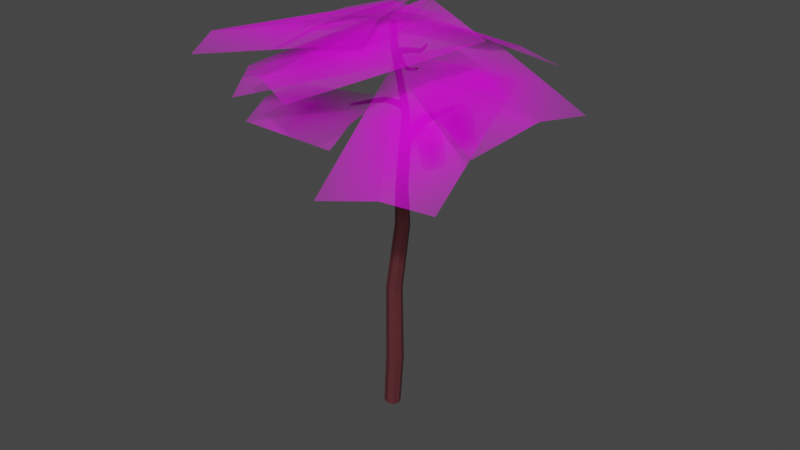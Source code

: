 # Source: tree3.blend  (saved by Blender 4.0.36; exported with 4.5.12 LTS)
import bpy
from mathutils import Matrix  # noqa: F401  (used for matrix-valued properties, if any)

bpy.ops.wm.read_factory_settings(use_empty=True)
scene = bpy.context.scene
scene.name = 'Scene'

# ---- collections
col_collection = bpy.data.collections.new('Collection'); scene.collection.children.link(col_collection)

# ---- images (referenced by path relative to the original .blend; pixels are not part of the script)
import os
ASSET_DIR = os.environ.get("B2B_ASSET_DIR", "")  # directory of the original .blend (textures are referenced by path, not embedded)
HERE = os.path.dirname(os.path.abspath(__file__))  # packed textures are extracted next to this script under _unpacked/

def load_image(name, relpath, width, height, colorspace="sRGB"):
    """Load a texture the original file referenced (path relative to the .blend, or extracted next to this script)."""
    p = next((c for c in (os.path.join(HERE, relpath), os.path.join(ASSET_DIR, relpath)) if relpath and os.path.exists(c)), "")
    if p:
        img = bpy.data.images.load(p, check_existing=True)
        img.name = name
    else:  # same state as the original file: an image datablock whose file is absent (Cycles renders it pink)
        img = bpy.data.images.new(name, width, height)
        img.source = "FILE"
        img.filepath = "//" + (relpath or name)
    img.colorspace_settings.name = colorspace
    return img
img_img_3188_png = load_image('IMG_3188.png', 'IMG_3188.png', 1024, 1024, 'sRGB')

# ---- materials (node trees are filled in below, after node groups)
mat_material_001 = bpy.data.materials.new('Material.001')
mat_material_001.use_transparent_shadow = False
mat_leaf2 = bpy.data.materials.new('leaf2')
mat_leaf2.surface_render_method = 'BLENDED'
mat_leaf2.blend_method = 'BLEND'

# ---- material node trees
mat_material_001.use_nodes = True; mat_material_001.node_tree.nodes.clear()
_N = mat_material_001.node_tree.nodes; _L = mat_material_001.node_tree.links
n0 = _N.new('ShaderNodeBsdfPrincipled'); n0.name = 'Principled BSDF'; n0.location = (10, 300)
n0.distribution = 'GGX'
n0.subsurface_method = 'RANDOM_WALK_SKIN'
n0.inputs[0].default_value = (0.09851, 0.02219, 0.0268, 1.0)
n0.inputs[3].default_value = 1.45
n0.inputs[27].default_value = (0.0, 0.0, 0.0, 1.0)
n0.inputs[28].default_value = 1.0
n1 = _N.new('ShaderNodeOutputMaterial'); n1.name = 'Material Output'; n1.location = (300, 300)
_L.new(n0.outputs[0], n1.inputs[0])
n1.is_active_output = True
mat_leaf2.use_nodes = True; mat_leaf2.node_tree.nodes.clear()
_N = mat_leaf2.node_tree.nodes; _L = mat_leaf2.node_tree.links
n0 = _N.new('ShaderNodeOutputMaterial'); n0.name = 'Material Output'; n0.location = (173, 278)
n1 = _N.new('ShaderNodeTexImage'); n1.name = 'Image Texture'; n1.location = (-634, 168)
n1.image = img_img_3188_png
n1.extension = 'CLIP'
n2 = _N.new('ShaderNodeBsdfPrincipled'); n2.name = 'Principled BSDF'; n2.location = (-207, 189)
n2.distribution = 'GGX'
n2.subsurface_method = 'RANDOM_WALK_SKIN'
n2.inputs[3].default_value = 1.45
n2.inputs[27].default_value = (0.0, 0.0, 0.0, 1.0)
n2.inputs[28].default_value = 1.0
_L.new(n1.outputs[0], n2.inputs[0])
_L.new(n1.outputs[1], n2.inputs[4])
_L.new(n2.outputs[0], n0.inputs[0])
n0.is_active_output = True

# ---- world
world_world = bpy.data.worlds.new('World'); scene.world = world_world
world_world.use_nodes = True; world_world.node_tree.nodes.clear()
_N = world_world.node_tree.nodes; _L = world_world.node_tree.links
n0 = _N.new('ShaderNodeOutputWorld'); n0.name = 'World Output'; n0.location = (300, 300)
n1 = _N.new('ShaderNodeBackground'); n1.name = 'Background'; n1.location = (10, 300)
n1.inputs[0].default_value = (0.05088, 0.05088, 0.05088, 1.0)
_L.new(n1.outputs[0], n0.inputs[0])
n0.is_active_output = True
world_world.color = (0.05088, 0.05088, 0.05088)
world_world.use_sun_shadow = False
world_world.sun_shadow_jitter_overblur = 0.0

# ---- meshes
me_cube_001 = bpy.data.meshes.new('Cube.001')
me_cube_001.from_pydata([(0.2857, -0.7155, 8.154), (0.2857, -0.3034, 8.154), (0.7018, -0.7155, 8.118), (0.7018, -0.3034, 8.118), (0.4123, -0.6551, 11.2), (0.4063, -0.3414, 11.27), (0.7062, -0.6551, 11.19), (0.7335, -0.3414, 11.26), (0.5217, -0.6198, 12.63), (0.5217, -0.3991, 12.63), (0.7344, -0.6082, 12.66), (0.7344, -0.4107, 12.66), (0.0009622, -0.5933, 15.04), (-0.008506, -0.4097, 15.0), (0.1824, -0.6042, 14.98), (0.2116, -0.4007, 14.95), (0.005586, -0.5722, 15.78), (0.007203, -0.4462, 15.78), (0.1302, -0.5715, 15.72), (0.1347, -0.4453, 15.72), (0.6109, -0.4182, 13.26), (0.6081, -0.6015, 13.26), (0.4358, -0.6146, 13.16), (0.4364, -0.405, 13.16), (-0.227, -0.6852, 12.85), (-0.2429, -0.5497, 12.84), (-0.2346, -0.6777, 13.01), (-0.2504, -0.5433, 12.99), (0.3384, -0.5984, 12.77), (0.3348, -0.422, 12.77), (0.3073, -0.4212, 12.97), (0.3108, -0.5962, 12.97), (-0.9261, -1.076, 12.72), (-0.9359, -0.9851, 12.71), (-0.9217, -1.069, 12.82), (-0.9314, -0.9795, 12.81), (-1.413, -1.144, 12.59), (-1.413, -1.089, 12.58), (-1.407, -1.142, 12.65), (-1.408, -1.088, 12.64), (0.7602, -0.3668, 11.97), (0.742, -0.6296, 11.98), (0.4993, -0.6296, 11.96), (0.48, -0.3668, 11.95), (0.4721, 0.1624, 11.64), (0.7369, 0.1402, 11.62), (0.7381, 0.04016, 11.91), (0.4899, 0.06434, 11.91), (0.4654, -0.1946, 11.52), (0.7369, -0.1971, 11.52), (0.7419, -0.2295, 11.85), (0.4873, -0.2266, 11.84), (0.5786, 0.4751, 12.0), (0.8043, 0.4105, 11.94), (0.8007, 0.2829, 12.16), (0.5893, 0.3481, 12.21), (1.0, 0.9039, 12.22), (1.153, 0.8369, 12.15), (1.155, 0.7517, 12.31), (1.012, 0.8176, 12.37), (1.377, 1.385, 12.45), (1.453, 1.352, 12.42), (1.457, 1.311, 12.5), (1.384, 1.344, 12.53), (0.294, -0.4053, 14.47), (0.1245, -0.5964, 14.38), (0.2764, -0.609, 14.44), (0.1006, -0.4116, 14.44), (0.6751, -0.68, 14.65), (0.6449, -0.7924, 14.65), (0.6806, -0.678, 14.51), (0.6502, -0.7914, 14.51), (0.3572, -0.4755, 14.6), (0.331, -0.632, 14.61), (0.3327, -0.4741, 14.79), (0.3066, -0.6297, 14.79), (1.098, -0.9155, 14.5), (1.092, -0.9936, 14.51), (1.1, -0.9178, 14.41), (1.093, -0.9966, 14.41), (1.542, -1.017, 14.62), (1.548, -1.062, 14.63), (1.544, -1.022, 14.56), (1.551, -1.067, 14.57), (0.2213, 0.1843, 14.76), (0.3579, 0.1659, 14.74), (0.3773, 0.1495, 14.59), (0.2494, 0.1677, 14.61), (0.09096, -0.2679, 14.64), (0.258, -0.2705, 14.63), (0.2259, -0.2627, 14.82), (0.04776, -0.2612, 14.83), (0.4145, 0.5683, 14.68), (0.5099, 0.5604, 14.67), (0.5222, 0.5515, 14.56), (0.4329, 0.5596, 14.58), (0.3977, 0.8769, 14.74), (0.4455, 0.8809, 14.74), (0.4526, 0.8806, 14.69), (0.407, 0.8769, 14.69), (0.2076, -0.5095, 8.161), (0.4937, -0.2261, 8.136), (0.7798, -0.5095, 8.111), (0.4937, -0.7928, 8.136), (0.3552, -0.5071, 11.21), (0.5588, -0.293, 11.14), (0.7657, -0.5071, 11.19), (0.5593, -0.7097, 11.2), (0.2804, -0.3373, 9.696), (0.6267, -0.3373, 9.666), (0.6238, -0.6791, 9.66), (0.2811, -0.6791, 9.69), (0.4934, -0.5095, 12.57), (0.6343, -0.3715, 12.64), (0.7713, -0.5095, 12.67), (0.6343, -0.6474, 12.64), (0.7453, -0.3987, 12.34), (0.7357, -0.6405, 11.66), (0.5228, -0.6192, 12.3), (0.4172, -0.3685, 11.66), (-0.03164, -0.508, 15.04), (0.09161, -0.3817, 15.06), (0.2141, -0.5068, 15.04), (0.0848, -0.6263, 15.03), (0.2614, -0.384, 14.73), (0.7001, -0.6036, 12.92), (0.03574, -0.5944, 14.73), (0.5102, -0.3761, 12.86), (-0.007918, -0.5093, 15.85), (0.06996, -0.4321, 15.81), (0.1447, -0.5085, 15.77), (0.06684, -0.5858, 15.81), (0.1541, -0.5895, 15.41), (-0.0082, -0.5895, 15.47), (-0.006777, -0.4269, 15.47), (0.1646, -0.4244, 15.41), (0.7005, -0.4154, 12.92), (0.4434, -0.6005, 13.82), (0.5102, -0.6428, 12.86), (0.2816, -0.4195, 13.8), (0.5248, -0.3815, 13.23), (0.5223, -0.6383, 13.23), (0.3886, -0.5099, 13.24), (0.6417, -0.5099, 13.26), (-0.2336, -0.6188, 12.82), (-0.2496, -0.5212, 12.91), (-0.2278, -0.7067, 12.93), (-0.2439, -0.6092, 13.03), (0.09716, -0.6041, 12.82), (0.4575, -0.4154, 12.73), (0.06877, -0.4415, 13.0), (0.4205, -0.6024, 12.97), (0.4579, -0.6037, 12.73), (0.08679, -0.4453, 12.82), (0.42, -0.4164, 12.97), (0.07907, -0.5991, 13.0), (0.3252, -0.6303, 12.87), (0.3204, -0.3886, 12.87), (0.3038, -0.5084, 13.0), (0.3418, -0.5105, 12.73), (-0.9318, -1.032, 12.7), (-0.9355, -0.9654, 12.76), (-0.922, -1.089, 12.77), (-0.9257, -1.023, 12.84), (-0.5779, -0.8739, 12.93), (-0.5778, -0.8818, 12.81), (-0.593, -0.7705, 12.8), (-0.5929, -0.7635, 12.92), (-1.448, -1.115, 12.57), (-1.444, -1.081, 12.6), (-1.444, -1.147, 12.61), (-1.441, -1.113, 12.64), (-1.229, -1.145, 12.72), (-1.235, -1.149, 12.63), (-1.239, -1.075, 12.63), (-1.232, -1.071, 12.71), (0.7933, -0.3685, 11.67), (0.7433, -0.6179, 12.34), (0.4712, -0.6405, 11.65), (0.5208, -0.3974, 12.3), (0.6233, -0.3347, 12.04), (0.6207, -0.6747, 11.97), (0.4504, -0.5071, 11.96), (0.7908, -0.5071, 11.99), (0.6028, 0.1698, 11.58), (0.4329, 0.1177, 11.77), (0.7856, 0.08582, 11.76), (0.6158, 0.03368, 11.96), (0.4667, -0.02948, 11.55), (0.7363, -0.28, 11.49), (0.7408, -0.1022, 11.86), (0.4867, -0.2997, 11.85), (0.4591, -0.2797, 11.49), (0.7372, -0.03804, 11.54), (0.7442, -0.3001, 11.86), (0.4872, -0.09227, 11.85), (0.427, -0.2101, 11.68), (0.7887, -0.2138, 11.68), (0.6171, -0.2341, 11.9), (0.5986, -0.1898, 11.46), (0.6908, 0.4666, 11.93), (0.5429, 0.4237, 12.12), (0.8435, 0.3345, 12.04), (0.6956, 0.2916, 12.22), (0.7422, 0.1549, 12.03), (0.5077, 0.2009, 12.05), (0.494, 0.3227, 11.82), (0.7443, 0.2784, 11.78), (1.075, 0.8865, 12.16), (0.9781, 0.8732, 12.31), (1.182, 0.7818, 12.22), (1.085, 0.7685, 12.37), (0.7613, 0.66, 12.12), (0.9528, 0.5877, 12.05), (0.9514, 0.4765, 12.24), (0.7719, 0.5483, 12.3), (1.439, 1.414, 12.45), (1.398, 1.409, 12.51), (1.486, 1.371, 12.47), (1.445, 1.366, 12.54), (1.349, 1.082, 12.42), (1.241, 1.133, 12.47), (1.231, 1.195, 12.35), (1.345, 1.143, 12.3), (0.4525, -0.4201, 13.82), (0.2818, -0.6005, 13.79), (0.1977, -0.6306, 14.73), (0.0004987, -0.4197, 14.74), (0.2208, -0.3849, 14.35), (0.2012, -0.6305, 14.39), (0.09208, -0.5098, 14.38), (0.3315, -0.5121, 14.35), (0.659, -0.7365, 14.68), (0.6835, -0.6578, 14.58), (0.6419, -0.8131, 14.58), (0.6665, -0.7344, 14.49), (0.4978, -0.5601, 14.57), (0.2699, -0.6047, 14.6), (0.4827, -0.561, 14.74), (0.4525, -0.6966, 14.74), (0.2941, -0.4352, 14.6), (0.4673, -0.6968, 14.57), (0.2599, -0.4317, 14.83), (0.2343, -0.601, 14.84), (0.3139, -0.6601, 14.7), (0.3151, -0.5515, 14.83), (0.3499, -0.4455, 14.7), (0.3487, -0.5541, 14.57), (1.095, -0.9541, 14.52), (1.1, -0.902, 14.45), (1.091, -1.01, 14.46), (1.097, -0.9577, 14.39), (0.8735, -0.8068, 14.44), (0.8527, -0.901, 14.44), (0.8719, -0.8073, 14.55), (0.8514, -0.9007, 14.55), (1.581, -1.043, 14.64), (1.578, -1.019, 14.6), (1.587, -1.073, 14.62), (1.584, -1.049, 14.58), (1.365, -0.9881, 14.48), (1.369, -1.052, 14.49), (1.363, -0.9836, 14.55), (1.366, -1.047, 14.56), (0.2852, 0.1782, 14.78), (0.3924, 0.1543, 14.67), (0.2105, 0.1794, 14.69), (0.3178, 0.1555, 14.57), (0.1541, -0.06925, 14.63), (0.2444, -0.3602, 14.61), (0.2777, -0.06784, 14.79), (0.01519, -0.3591, 14.86), (0.06795, -0.3629, 14.62), (0.3037, -0.08071, 14.62), (0.2047, -0.3548, 14.84), (0.118, -0.0568, 14.8), (0.2743, -0.267, 14.72), (0.037, -0.2642, 14.74), (0.1298, -0.2606, 14.86), (0.1815, -0.2706, 14.6), (0.4593, 0.566, 14.69), (0.5334, 0.5545, 14.61), (0.4064, 0.5655, 14.63), (0.4804, 0.5539, 14.55), (0.453, 0.3692, 14.69), (0.3372, 0.3855, 14.71), (0.3597, 0.3708, 14.58), (0.4681, 0.3548, 14.56), (0.4128, 0.9032, 14.76), (0.4448, 0.9064, 14.72), (0.3904, 0.9006, 14.73), (0.4224, 0.9038, 14.69), (0.417, 0.7555, 14.71), (0.4311, 0.7528, 14.63), (0.4889, 0.7563, 14.7), (0.4986, 0.7531, 14.62), (0.4528, -0.2741, 9.672), (0.7849, -0.5089, 12.34), (0.6888, -0.5089, 9.657), (0.2167, -0.5089, 9.698), (0.4525, -0.7427, 9.675), (0.4853, -0.6283, 14.54), (0.4818, -0.5089, 12.29), (0.6334, -0.6589, 12.32), (0.6337, -0.3586, 12.32), (0.07146, -0.6195, 15.45), (0.001954, -0.5095, 14.74), (0.1154, -0.6297, 14.73), (0.2347, -0.07735, 14.59), (0.06629, -0.5092, 15.94), (0.07917, -0.3959, 15.45), (0.189, -0.5071, 15.41), (-0.03784, -0.5089, 15.49), (0.6084, -0.3757, 12.89), (0.6081, -0.6433, 12.89), (0.09536, -0.5255, 12.79), (0.7344, -0.5095, 12.92), (-0.575, -0.8986, 12.87), (0.07053, -0.5195, 13.03), (0.07584, -0.4137, 12.9), (0.09005, -0.6313, 12.92), (0.4427, -0.6368, 12.85), (0.4421, -0.3821, 12.85), (0.4095, -0.5094, 13.02), (0.4608, -0.5096, 12.69), (-1.235, -1.16, 12.67), (-0.5854, -0.8275, 12.78), (-0.5854, -0.8173, 12.95), (-0.5958, -0.7463, 12.86), (-1.516, -1.111, 12.58), (-1.241, -1.112, 12.61), (-1.232, -1.107, 12.73), (-1.239, -1.059, 12.67), (0.5997, -0.02186, 11.49), (0.6034, -0.6897, 11.65), (0.4155, -0.5078, 11.65), (0.7919, -0.5078, 11.66), (0.6261, 0.1549, 12.09), (0.6163, -0.1091, 11.91), (0.7881, -0.07186, 11.7), (0.4278, -0.05914, 11.7), (0.4255, -0.292, 11.67), (0.7894, -0.2925, 11.68), (0.6182, -0.3006, 11.92), (0.5936, -0.2724, 11.42), (0.8562, 0.6447, 12.05), (0.4554, 0.2702, 11.94), (0.7887, 0.2082, 11.9), (0.6181, 0.3235, 11.75), (1.299, 1.1, 12.47), (0.8625, 0.4915, 12.3), (0.7319, 0.6177, 12.22), (0.9868, 0.5186, 12.13), (1.493, 1.479, 12.53), (1.218, 1.177, 12.42), (1.37, 1.108, 12.35), (1.289, 1.185, 12.3), (0.3698, -0.3876, 13.81), (0.3618, -0.6329, 13.81), (0.2502, -0.5104, 13.8), (0.4798, -0.5106, 13.82), (0.8634, -0.8539, 14.42), (0.4959, -0.535, 14.65), (0.4648, -0.6289, 14.77), (0.4542, -0.7222, 14.65), (0.2447, -0.6333, 14.72), (0.243, -0.5161, 14.88), (0.281, -0.4032, 14.72), (0.2916, -0.5209, 14.56), (1.371, -1.021, 14.47), (0.8766, -0.7895, 14.49), (0.8482, -0.9184, 14.5), (0.8614, -0.854, 14.57), (1.659, -1.054, 14.64), (1.367, -0.9745, 14.52), (1.372, -1.061, 14.53), (1.368, -1.015, 14.57), (0.3916, 0.3801, 14.72), (0.192, -0.05994, 14.83), (0.1071, -0.06092, 14.72), (0.3197, -0.07638, 14.7), (0.2563, -0.3564, 14.73), (0.006864, -0.3628, 14.74), (0.1021, -0.3546, 14.89), (0.1662, -0.3608, 14.57), (0.4104, 0.7563, 14.68), (0.4174, 0.3601, 14.55), (0.4816, 0.3589, 14.62), (0.3274, 0.3812, 14.65), (0.4006, 0.9552, 14.75), (0.45, 0.7588, 14.72), (0.4663, 0.7549, 14.62), (0.5058, 0.7574, 14.66), (7.907, -0.5473, 14.35), (2.062, 2.791, 14.72), (6.228, -4.187, 13.61), (0.1371, -1.054, 14.59), (7.259, -2.209, 14.48), (1.414, 1.129, 14.85), (0.3591, -0.2589, 2.068), (0.3591, -0.76, 2.068), (-0.1421, -0.76, 2.137), (-0.1421, -0.2589, 2.137), (0.4531, -0.5095, 2.055), (-0.2361, -0.5095, 2.149), (0.1085, -0.854, 2.102), (0.1085, -0.1649, 2.102), (0.2038, -0.2736, -0.1256), (-0.2668, -0.7453, -0.05492), (0.2038, -0.7453, -0.1256), (-0.2668, -0.2736, -0.05492), (0.2921, -0.5095, -0.1389), (-0.355, -0.5095, -0.04166), (-0.03146, -0.8337, -0.09027), (-0.03146, -0.1852, -0.09027), (0.3151, -0.2811, 5.237), (-0.1435, -0.7378, 5.289), (0.3151, -0.7378, 5.237), (-0.1435, -0.2811, 5.289), (0.4011, -0.5095, 5.227), (-0.2295, -0.5095, 5.299), (0.0858, -0.8234, 5.263), (0.0858, -0.1955, 5.263), (0.5085, -0.2922, 6.677), (0.07106, -0.7267, 6.722), (0.5085, -0.7267, 6.677), (0.07106, -0.2922, 6.722), (0.5905, -0.5095, 6.669), (-0.01095, -0.5095, 6.73), (0.2898, -0.8081, 6.7), (0.2898, -0.2108, 6.7), (0.6051, -0.2978, 7.398), (0.1784, -0.7211, 7.438), (0.6051, -0.7211, 7.398), (0.1784, -0.2978, 7.438), (0.6851, -0.5095, 7.39), (0.09835, -0.5095, 7.446), (0.3917, -0.8005, 7.418), (0.3917, -0.2184, 7.418), (5.907, -5.508, 12.1), (4.545, 0.6771, 14.41), (2.016, -6.698, 11.87), (0.4703, -0.6385, 14.83), (4.307, -6.248, 12.4), (2.944, -0.06304, 14.71), (-4.688, -5.591, 14.94), (1.738, -4.002, 16.22), (-5.991, -1.739, 14.66), (0.4044, 0.07113, 16.58), (-5.413, -3.986, 15.25), (1.013, -2.397, 16.52), (-6.544, -0.3511, 13.29), (-1.466, -4.16, 15.56), (-4.617, 3.205, 13.8), (0.4379, -0.4895, 16.74), (-5.966, 1.229, 13.9), (-0.8883, -2.58, 16.16), (1.191, -6.951, 14.94), (4.543, -1.243, 16.22), (-2.475, -5.192, 14.66), (0.6974, 0.6485, 16.58), (-0.4637, -6.348, 15.25), (2.888, -0.6399, 16.52), (-3.855, -4.618, 13.29), (2.418, -3.646, 15.56), (-5.052, -0.7552, 13.8), (1.122, 0.2808, 16.74), (-4.582, -3.101, 13.9), (1.691, -2.129, 16.16), (-4.527, 2.027, 14.94), (-1.325, -3.766, 16.22), (-1.145, 4.285, 14.66), (2.263, -1.422, 16.58), (-3.165, 3.144, 15.25), (0.03715, -2.65, 16.52), (0.05201, 5.179, 13.29), (-2.309, -0.7132, 15.56), (3.986, 4.241, 13.8), (1.73, -1.599, 16.74), (1.728, 5.031, 13.9), (-0.6333, -0.8611, 16.16), (1.216, 1.831, 10.94), (0.644, 0.9211, 12.11), (2.129, 1.801, 11.24), (1.561, 0.9913, 12.54), (1.592, 1.918, 11.11), (1.02, 1.008, 12.28), (1.276, 2.193, 11.15), (0.7761, 1.865, 12.62), (1.769, 1.376, 11.03), (1.405, 1.07, 12.59), (1.578, 1.9, 11.12), (1.078, 1.572, 12.59), (2.262, 1.631, 11.16), (1.815, 1.694, 12.69), (1.44, 1.252, 10.84), (1.0, 1.159, 12.41), (1.961, 1.372, 11.02), (1.514, 1.435, 12.55), (1.848, 0.3814, 10.62), (1.402, 0.4443, 12.14), (1.026, 0.001627, 10.3), (0.5865, -0.09137, 11.86), (1.547, 0.1218, 10.48), (1.101, 0.1848, 12.0), (-5.147, -2.91, 11.55), (-0.2921, -3.503, 11.88), (-5.125, -0.02657, 12.24), (-0.1947, -0.6081, 13.06), (-5.234, -1.762, 12.16), (-0.3789, -2.356, 12.48)], [], [(435, 431, 3, 102), (433, 435, 102, 2), (3, 101, 296, 109), (101, 1, 108, 296), (296, 108, 5, 105), (109, 296, 105, 7), (436, 432, 0, 100), (434, 436, 100, 1), (437, 433, 2, 103), (432, 437, 103, 0), (438, 434, 1, 101), (431, 438, 101, 3), (41, 183, 297, 177), (183, 40, 116, 297), (297, 116, 11, 114), (177, 297, 114, 10), (2, 102, 298, 110), (102, 3, 109, 298), (298, 109, 7, 106), (110, 298, 106, 6), (1, 100, 299, 108), (100, 0, 111, 299), (299, 111, 4, 104), (108, 299, 104, 5), (0, 103, 300, 111), (103, 2, 110, 300), (300, 110, 6, 107), (111, 300, 107, 4), (73, 247, 301, 241), (247, 72, 236, 301), (301, 236, 70, 235), (241, 301, 235, 71), (43, 182, 302, 179), (182, 42, 118, 302), (302, 118, 8, 112), (179, 302, 112, 9), (42, 181, 303, 118), (181, 41, 177, 303), (303, 177, 10, 115), (118, 303, 115, 8), (40, 180, 304, 116), (180, 43, 179, 304), (304, 179, 9, 113), (116, 304, 113, 11), (12, 123, 305, 133), (123, 14, 132, 305), (305, 132, 18, 131), (133, 305, 131, 16), (67, 230, 306, 227), (230, 65, 126, 306), (306, 126, 12, 120), (227, 306, 120, 13), (65, 229, 307, 126), (229, 66, 226, 307), (307, 226, 14, 123), (126, 307, 123, 12), (89, 279, 308, 273), (279, 88, 268, 308), (308, 268, 87, 267), (273, 308, 267, 86), (19, 129, 309, 130), (129, 17, 128, 309), (309, 128, 16, 131), (130, 309, 131, 18), (15, 121, 310, 135), (121, 13, 134, 310), (310, 134, 17, 129), (135, 310, 129, 19), (14, 122, 311, 132), (122, 15, 135, 311), (311, 135, 19, 130), (132, 311, 130, 18), (13, 120, 312, 134), (120, 12, 133, 312), (312, 133, 16, 128), (134, 312, 128, 17), (11, 113, 313, 136), (113, 9, 127, 313), (313, 127, 23, 140), (136, 313, 140, 20), (8, 115, 314, 138), (115, 10, 125, 314), (314, 125, 21, 141), (138, 314, 141, 22), (29, 159, 315, 153), (159, 28, 148, 315), (315, 148, 24, 144), (153, 315, 144, 25), (10, 114, 316, 125), (114, 11, 136, 316), (316, 136, 20, 143), (125, 316, 143, 21), (24, 146, 317, 165), (146, 26, 164, 317), (317, 164, 34, 162), (165, 317, 162, 32), (31, 158, 318, 155), (158, 30, 150, 318), (318, 150, 27, 147), (155, 318, 147, 26), (30, 157, 319, 150), (157, 29, 153, 319), (319, 153, 25, 145), (150, 319, 145, 27), (28, 156, 320, 148), (156, 31, 155, 320), (320, 155, 26, 146), (148, 320, 146, 24), (8, 138, 321, 152), (138, 22, 151, 321), (321, 151, 31, 156), (152, 321, 156, 28), (23, 127, 322, 154), (127, 9, 149, 322), (322, 149, 29, 157), (154, 322, 157, 30), (22, 142, 323, 151), (142, 23, 154, 323), (323, 154, 30, 158), (151, 323, 158, 31), (9, 112, 324, 149), (112, 8, 152, 324), (324, 152, 28, 159), (149, 324, 159, 29), (32, 162, 325, 173), (162, 34, 172, 325), (325, 172, 38, 170), (173, 325, 170, 36), (25, 144, 326, 166), (144, 24, 165, 326), (326, 165, 32, 160), (166, 326, 160, 33), (26, 147, 327, 164), (147, 27, 167, 327), (327, 167, 35, 163), (164, 327, 163, 34), (27, 145, 328, 167), (145, 25, 166, 328), (328, 166, 33, 161), (167, 328, 161, 35), (37, 168, 329, 169), (168, 36, 170, 329), (329, 170, 38, 171), (169, 329, 171, 39), (33, 160, 330, 174), (160, 32, 173, 330), (330, 173, 36, 168), (174, 330, 168, 37), (34, 163, 331, 172), (163, 35, 175, 331), (331, 175, 39, 171), (172, 331, 171, 38), (35, 161, 332, 175), (161, 33, 174, 332), (332, 174, 37, 169), (175, 332, 169, 39), (49, 199, 333, 193), (199, 48, 188, 333), (333, 188, 44, 184), (193, 333, 184, 45), (4, 107, 334, 178), (107, 6, 117, 334), (334, 117, 41, 181), (178, 334, 181, 42), (5, 104, 335, 119), (104, 4, 178, 335), (335, 178, 42, 182), (119, 335, 182, 43), (6, 106, 336, 117), (106, 7, 176, 336), (336, 176, 40, 183), (117, 336, 183, 41), (47, 187, 337, 205), (187, 46, 204, 337), (337, 204, 54, 203), (205, 337, 203, 55), (51, 198, 338, 195), (198, 50, 190, 338), (338, 190, 46, 187), (195, 338, 187, 47), (50, 197, 339, 190), (197, 49, 193, 339), (339, 193, 45, 186), (190, 339, 186, 46), (48, 196, 340, 188), (196, 51, 195, 340), (340, 195, 47, 185), (188, 340, 185, 44), (5, 119, 341, 192), (119, 43, 191, 341), (341, 191, 51, 196), (192, 341, 196, 48), (40, 176, 342, 194), (176, 7, 189, 342), (342, 189, 49, 197), (194, 342, 197, 50), (43, 180, 343, 191), (180, 40, 194, 343), (343, 194, 50, 198), (191, 343, 198, 51), (7, 105, 344, 189), (105, 5, 192, 344), (344, 192, 48, 199), (189, 344, 199, 49), (53, 200, 345, 213), (200, 52, 212, 345), (345, 212, 56, 208), (213, 345, 208, 57), (44, 185, 346, 206), (185, 47, 205, 346), (346, 205, 55, 201), (206, 346, 201, 52), (46, 186, 347, 204), (186, 45, 207, 347), (347, 207, 53, 202), (204, 347, 202, 54), (45, 184, 348, 207), (184, 44, 206, 348), (348, 206, 52, 200), (207, 348, 200, 53), (59, 211, 349, 221), (211, 58, 220, 349), (349, 220, 62, 219), (221, 349, 219, 63), (55, 203, 350, 215), (203, 54, 214, 350), (350, 214, 58, 211), (215, 350, 211, 59), (52, 201, 351, 212), (201, 55, 215, 351), (351, 215, 59, 209), (212, 351, 209, 56), (54, 202, 352, 214), (202, 53, 213, 352), (352, 213, 57, 210), (214, 352, 210, 58), (61, 216, 353, 218), (216, 60, 217, 353), (353, 217, 63, 219), (218, 353, 219, 62), (56, 209, 354, 222), (209, 59, 221, 354), (354, 221, 63, 217), (222, 354, 217, 60), (58, 210, 355, 220), (210, 57, 223, 355), (355, 223, 61, 218), (220, 355, 218, 62), (57, 208, 356, 223), (208, 56, 222, 356), (356, 222, 60, 216), (223, 356, 216, 61), (20, 140, 357, 224), (140, 23, 139, 357), (357, 139, 67, 228), (224, 357, 228, 64), (22, 141, 358, 225), (141, 21, 137, 358), (358, 137, 66, 229), (225, 358, 229, 65), (23, 142, 359, 139), (142, 22, 225, 359), (359, 225, 65, 230), (139, 359, 230, 67), (21, 143, 360, 137), (143, 20, 224, 360), (360, 224, 64, 231), (137, 360, 231, 66), (71, 235, 361, 253), (235, 70, 252, 361), (361, 252, 78, 251), (253, 361, 251, 79), (72, 246, 362, 236), (246, 74, 238, 362), (362, 238, 68, 233), (236, 362, 233, 70), (74, 245, 363, 238), (245, 75, 239, 363), (363, 239, 69, 232), (238, 363, 232, 68), (75, 244, 364, 239), (244, 73, 241, 364), (364, 241, 71, 234), (239, 364, 234, 69), (14, 226, 365, 243), (226, 66, 237, 365), (365, 237, 73, 244), (243, 365, 244, 75), (15, 122, 366, 242), (122, 14, 243, 366), (366, 243, 75, 245), (242, 366, 245, 74), (64, 124, 367, 240), (124, 15, 242, 367), (367, 242, 74, 246), (240, 367, 246, 72), (66, 231, 368, 237), (231, 64, 240, 368), (368, 240, 72, 247), (237, 368, 247, 73), (79, 251, 369, 261), (251, 78, 260, 369), (369, 260, 82, 259), (261, 369, 259, 83), (70, 233, 370, 252), (233, 68, 254, 370), (370, 254, 76, 249), (252, 370, 249, 78), (69, 234, 371, 255), (234, 71, 253, 371), (371, 253, 79, 250), (255, 371, 250, 77), (68, 232, 372, 254), (232, 69, 255, 372), (372, 255, 77, 248), (254, 372, 248, 76), (83, 259, 373, 258), (259, 82, 257, 373), (373, 257, 80, 256), (258, 373, 256, 81), (78, 249, 374, 260), (249, 76, 262, 374), (374, 262, 80, 257), (260, 374, 257, 82), (77, 250, 375, 263), (250, 79, 261, 375), (375, 261, 83, 258), (263, 375, 258, 81), (76, 248, 376, 262), (248, 77, 263, 376), (376, 263, 81, 256), (262, 376, 256, 80), (84, 264, 377, 285), (264, 85, 284, 377), (377, 284, 93, 280), (285, 377, 280, 92), (91, 278, 378, 275), (278, 90, 270, 378), (378, 270, 85, 264), (275, 378, 264, 84), (88, 277, 379, 268), (277, 91, 275, 379), (379, 275, 84, 266), (268, 379, 266, 87), (90, 276, 380, 270), (276, 89, 273, 380), (380, 273, 86, 265), (270, 380, 265, 85), (15, 124, 381, 274), (124, 64, 269, 381), (381, 269, 89, 276), (274, 381, 276, 90), (67, 227, 382, 272), (227, 13, 271, 382), (382, 271, 91, 277), (272, 382, 277, 88), (13, 121, 383, 271), (121, 15, 274, 383), (383, 274, 90, 278), (271, 383, 278, 91), (64, 228, 384, 269), (228, 67, 272, 384), (384, 272, 88, 279), (269, 384, 279, 89), (95, 282, 385, 293), (282, 92, 292, 385), (385, 292, 96, 290), (293, 385, 290, 99), (86, 267, 386, 287), (267, 87, 286, 386), (386, 286, 95, 283), (287, 386, 283, 94), (85, 265, 387, 284), (265, 86, 287, 387), (387, 287, 94, 281), (284, 387, 281, 93), (87, 266, 388, 286), (266, 84, 285, 388), (388, 285, 92, 282), (286, 388, 282, 95), (98, 291, 389, 289), (291, 99, 290, 389), (389, 290, 96, 288), (289, 389, 288, 97), (92, 280, 390, 292), (280, 93, 294, 390), (390, 294, 97, 288), (292, 390, 288, 96), (94, 283, 391, 295), (283, 95, 293, 391), (391, 293, 99, 291), (295, 391, 291, 98), (93, 281, 392, 294), (281, 94, 295, 392), (392, 295, 98, 289), (294, 392, 289, 97), (397, 398, 396, 395), (393, 394, 398, 397), (407, 414, 406, 399), (414, 410, 402, 406), (408, 413, 405, 401), (413, 409, 400, 405), (410, 412, 404, 402), (412, 408, 401, 404), (409, 411, 403, 400), (411, 407, 399, 403), (399, 406, 422, 415), (406, 402, 418, 422), (401, 405, 421, 416), (405, 400, 417, 421), (402, 404, 420, 418), (404, 401, 416, 420), (400, 403, 419, 417), (403, 399, 415, 419), (415, 422, 430, 423), (422, 418, 426, 430), (416, 421, 429, 424), (421, 417, 425, 429), (418, 420, 428, 426), (420, 416, 424, 428), (417, 419, 427, 425), (419, 415, 423, 427), (423, 430, 438, 431), (430, 426, 434, 438), (424, 429, 437, 432), (429, 425, 433, 437), (426, 428, 436, 434), (428, 424, 432, 436), (425, 427, 435, 433), (427, 423, 431, 435), (443, 444, 442, 441), (439, 440, 444, 443), (449, 450, 448, 447), (445, 446, 450, 449), (455, 456, 454, 453), (451, 452, 456, 455), (461, 462, 460, 459), (457, 458, 462, 461), (467, 468, 466, 465), (463, 464, 468, 467), (473, 474, 472, 471), (469, 470, 474, 473), (479, 480, 478, 477), (475, 476, 480, 479), (485, 486, 484, 483), (481, 482, 486, 485), (491, 492, 490, 489), (487, 488, 492, 491), (497, 498, 496, 495), (493, 494, 498, 497), (503, 504, 502, 501), (499, 500, 504, 503), (407, 411, 409, 413, 408, 412, 410, 414), (509, 510, 508, 507), (505, 506, 510, 509)])
me_cube_001.polygons.foreach_set('material_index', [0, 0, 0, 0, 0, 0, 0, 0, 0, 0, 0, 0, 0, 0, 0, 0, 0, 0, 0, 0, 0, 0, 0, 0, 0, 0, 0, 0, 0, 0, 0, 0, 0, 0, 0, 0, 0, 0, 0, 0, 0, 0, 0, 0, 0, 0, 0, 0, 0, 0, 0, 0, 0, 0, 0, 0, 0, 0, 0, 0, 0, 0, 0, 0, 0, 0, 0, 0, 0, 0, 0, 0, 0, 0, 0, 0, 0, 0, 0, 0, 0, 0, 0, 0, 0, 0, 0, 0, 0, 0, 0, 0, 0, 0, 0, 0, 0, 0, 0, 0, 0, 0, 0, 0, 0, 0, 0, 0, 0, 0, 0, 0, 0, 0, 0, 0, 0, 0, 0, 0, 0, 0, 0, 0, 0, 0, 0, 0, 0, 0, 0, 0, 0, 0, 0, 0, 0, 0, 0, 0, 0, 0, 0, 0, 0, 0, 0, 0, 0, 0, 0, 0, 0, 0, 0, 0, 0, 0, 0, 0, 0, 0, 0, 0, 0, 0, 0, 0, 0, 0, 0, 0, 0, 0, 0, 0, 0, 0, 0, 0, 0, 0, 0, 0, 0, 0, 0, 0, 0, 0, 0, 0, 0, 0, 0, 0, 0, 0, 0, 0, 0, 0, 0, 0, 0, 0, 0, 0, 0, 0, 0, 0, 0, 0, 0, 0, 0, 0, 0, 0, 0, 0, 0, 0, 0, 0, 0, 0, 0, 0, 0, 0, 0, 0, 0, 0, 0, 0, 0, 0, 0, 0, 0, 0, 0, 0, 0, 0, 0, 0, 0, 0, 0, 0, 0, 0, 0, 0, 0, 0, 0, 0, 0, 0, 0, 0, 0, 0, 0, 0, 0, 0, 0, 0, 0, 0, 0, 0, 0, 0, 0, 0, 0, 0, 0, 0, 0, 0, 0, 0, 0, 0, 0, 0, 0, 0, 0, 0, 0, 0, 0, 0, 0, 0, 0, 0, 0, 0, 0, 0, 0, 0, 0, 0, 0, 0, 0, 0, 0, 0, 0, 0, 0, 0, 0, 0, 0, 0, 0, 0, 0, 0, 0, 0, 0, 0, 0, 0, 0, 0, 0, 0, 0, 0, 0, 0, 0, 0, 0, 0, 0, 0, 0, 0, 0, 0, 0, 0, 0, 0, 0, 0, 0, 0, 0, 0, 0, 0, 0, 0, 0, 0, 0, 0, 0, 0, 0, 0, 0, 0, 0, 0, 0, 0, 0, 0, 0, 0, 0, 0, 0, 0, 0, 0, 0, 0, 1, 1, 0, 0, 0, 0, 0, 0, 0, 0, 0, 0, 0, 0, 0, 0, 0, 0, 0, 0, 0, 0, 0, 0, 0, 0, 0, 0, 0, 0, 0, 0, 0, 0, 1, 1, 1, 1, 1, 1, 1, 1, 1, 1, 1, 1, 1, 1, 1, 1, 1, 1, 1, 1, 1, 1, 0, 1, 1])
_uv = me_cube_001.uv_layers.new(name='UVMap')
_uv.uv.foreach_set('vector', [0.6247, 0.625, 0.6247, 0.4733, 0.625, 0.5, 0.625, 0.625, 0.6248, 0.7767, 0.6247, 0.625, 0.625, 0.625, 0.625, 0.75, 0.625, 0.5, 0.625, 0.375, 0.625, 0.375, 0.625, 0.5, 0.625, 0.375, 0.625, 0.25, 0.625, 0.25, 0.625, 0.375, 0.625, 0.375, 0.625, 0.25, 0.625, 0.25, 0.625, 0.375, 0.625, 0.5, 0.625, 0.375, 0.625, 0.375, 0.625, 0.5, 0.6247, 0.125, 0.6249, 0.01015, 0.625, 0.0, 0.625, 0.125, 0.6247, 0.2399, 0.6247, 0.125, 0.625, 0.125, 0.625, 0.25, 0.625, 0.9017, 0.6248, 0.7767, 0.625, 0.75, 0.625, 0.875, 0.6252, 1.027, 0.625, 0.9017, 0.625, 0.875, 0.625, 1.0, 0.6247, 0.3483, 0.6247, 0.2399, 0.625, 0.25, 0.625, 0.375, 0.6247, 0.4733, 0.6247, 0.3483, 0.625, 0.375, 0.625, 0.5, 0.625, 0.75, 0.625, 0.6259, 0.625, 0.625, 0.625, 0.75, 0.625, 0.6259, 0.625, 0.5, 0.625, 0.5, 0.625, 0.625, 0.625, 0.625, 0.625, 0.5, 0.625, 0.5, 0.625, 0.625, 0.625, 0.75, 0.625, 0.625, 0.625, 0.625, 0.625, 0.75, 0.625, 0.75, 0.625, 0.625, 0.625, 0.625, 0.625, 0.75, 0.625, 0.625, 0.625, 0.5, 0.625, 0.5, 0.625, 0.625, 0.625, 0.625, 0.625, 0.5, 0.625, 0.5, 0.625, 0.6259, 0.625, 0.75, 0.625, 0.625, 0.625, 0.6259, 0.625, 0.75, 0.625, 0.25, 0.625, 0.125, 0.625, 0.125, 0.625, 0.25, 0.625, 0.125, 0.625, 0.0, 0.625, 0.0, 0.625, 0.125, 0.625, 0.125, 0.625, 0.0, 0.625, 0.0, 0.625, 0.1241, 0.625, 0.25, 0.625, 0.125, 0.625, 0.1241, 0.625, 0.25, 0.625, 1.0, 0.625, 0.875, 0.625, 0.875, 0.625, 1.0, 0.625, 0.875, 0.625, 0.75, 0.625, 0.75, 0.625, 0.875, 0.625, 0.875, 0.625, 0.75, 0.625, 0.75, 0.625, 0.875, 0.625, 1.0, 0.625, 0.875, 0.625, 0.875, 0.625, 1.0, 0.625, 0.7083, 0.625, 0.625, 0.625, 0.625, 0.625, 0.7083, 0.625, 0.625, 0.625, 0.5417, 0.625, 0.5417, 0.625, 0.625, 0.625, 0.625, 0.625, 0.5417, 0.625, 0.5417, 0.625, 0.625, 0.625, 0.7083, 0.625, 0.625, 0.625, 0.625, 0.625, 0.7083, 0.625, 0.25, 0.625, 0.1241, 0.625, 0.125, 0.625, 0.25, 0.625, 0.1241, 0.625, 0.0, 0.625, 0.0, 0.625, 0.125, 0.625, 0.125, 0.625, 0.0, 0.625, 0.0, 0.625, 0.1241, 0.625, 0.25, 0.625, 0.125, 0.625, 0.1241, 0.625, 0.25, 0.625, 1.0, 0.625, 0.875, 0.625, 0.875, 0.625, 1.0, 0.625, 0.875, 0.625, 0.75, 0.625, 0.75, 0.625, 0.875, 0.625, 0.875, 0.625, 0.75, 0.625, 0.75, 0.625, 0.8741, 0.625, 1.0, 0.625, 0.875, 0.625, 0.8741, 0.625, 1.0, 0.625, 0.5, 0.625, 0.375, 0.625, 0.375, 0.625, 0.5, 0.625, 0.375, 0.625, 0.25, 0.625, 0.25, 0.625, 0.375, 0.625, 0.375, 0.625, 0.25, 0.625, 0.25, 0.625, 0.3759, 0.625, 0.5, 0.625, 0.375, 0.625, 0.3759, 0.625, 0.5, 0.625, 1.0, 0.625, 0.8759, 0.625, 0.875, 0.625, 1.0, 0.625, 0.8759, 0.625, 0.75, 0.6259, 0.75, 0.625, 0.875, 0.625, 0.875, 0.6259, 0.75, 0.625, 0.75, 0.625, 0.875, 0.625, 1.0, 0.625, 0.875, 0.625, 0.875, 0.625, 1.0, 0.625, 0.25, 0.625, 0.1241, 0.625, 0.1215, 0.625, 0.2153, 0.625, 0.1241, 0.625, 0.0, 0.625, 0.0, 0.625, 0.1215, 0.625, 0.1215, 0.625, 0.0, 0.625, 0.0, 0.625, 0.1241, 0.625, 0.2153, 0.625, 0.1215, 0.625, 0.1241, 0.625, 0.25, 0.625, 1.0, 0.625, 0.8759, 0.625, 0.8785, 0.625, 1.0, 0.625, 0.8759, 0.625, 0.75, 0.625, 0.783, 0.625, 0.8785, 0.625, 0.8785, 0.625, 0.783, 0.625, 0.75, 0.625, 0.8759, 0.625, 1.0, 0.625, 0.8785, 0.625, 0.8759, 0.625, 1.0, 0.625, 0.5, 0.625, 0.375, 0.625, 0.3707, 0.625, 0.4618, 0.625, 0.375, 0.625, 0.25, 0.625, 0.25, 0.625, 0.3707, 0.625, 0.3707, 0.625, 0.25, 0.625, 0.25, 0.625, 0.3707, 0.625, 0.4618, 0.625, 0.3707, 0.625, 0.3707, 0.625, 0.4583, 0.625, 0.5, 0.75, 0.5, 0.7535, 0.625, 0.6597, 0.625, 0.75, 0.5, 0.875, 0.5, 0.875, 0.625, 0.7535, 0.625, 0.7535, 0.625, 0.875, 0.625, 0.875, 0.75, 0.75, 0.75, 0.6597, 0.625, 0.7535, 0.625, 0.75, 0.75, 0.625, 0.75, 0.625, 0.5, 0.625, 0.375, 0.625, 0.375, 0.6259, 0.5, 0.625, 0.375, 0.625, 0.25, 0.625, 0.25, 0.625, 0.375, 0.625, 0.375, 0.625, 0.25, 0.625, 0.25, 0.625, 0.375, 0.6259, 0.5, 0.625, 0.375, 0.625, 0.375, 0.625, 0.5, 0.625, 0.75, 0.625, 0.625, 0.6285, 0.625, 0.6259, 0.75, 0.625, 0.625, 0.625, 0.5, 0.6259, 0.5, 0.6285, 0.625, 0.6285, 0.625, 0.6259, 0.5, 0.625, 0.5, 0.6597, 0.625, 0.6259, 0.75, 0.6285, 0.625, 0.6597, 0.625, 0.625, 0.75, 0.625, 0.25, 0.625, 0.1241, 0.625, 0.125, 0.625, 0.25, 0.625, 0.1241, 0.625, 0.0, 0.625, 0.0, 0.625, 0.125, 0.625, 0.125, 0.625, 0.0, 0.625, 0.0, 0.625, 0.125, 0.625, 0.25, 0.625, 0.125, 0.625, 0.125, 0.625, 0.25, 0.625, 0.5, 0.625, 0.3759, 0.625, 0.3785, 0.625, 0.5, 0.625, 0.3759, 0.625, 0.25, 0.625, 0.283, 0.625, 0.3785, 0.625, 0.3785, 0.625, 0.283, 0.625, 0.25, 0.625, 0.3759, 0.625, 0.5, 0.625, 0.3785, 0.625, 0.3759, 0.625, 0.5, 0.625, 1.0, 0.625, 0.8741, 0.625, 0.8715, 0.625, 0.9653, 0.625, 0.8741, 0.625, 0.75, 0.625, 0.75, 0.625, 0.8715, 0.625, 0.8715, 0.625, 0.75, 0.625, 0.75, 0.625, 0.8741, 0.625, 0.9653, 0.625, 0.8715, 0.625, 0.8741, 0.625, 1.0, 0.625, 0.2083, 0.625, 0.1198, 0.625, 0.1198, 0.625, 0.2083, 0.625, 0.1198, 0.625, 0.0, 0.625, 0.0, 0.625, 0.1198, 0.625, 0.1198, 0.625, 0.0, 0.625, 0.0, 0.625, 0.1198, 0.625, 0.2083, 0.625, 0.1198, 0.625, 0.1198, 0.625, 0.2083, 0.625, 0.75, 0.625, 0.625, 0.625, 0.625, 0.625, 0.75, 0.625, 0.625, 0.625, 0.5, 0.625, 0.5, 0.625, 0.625, 0.625, 0.625, 0.625, 0.5, 0.625, 0.5, 0.625, 0.625, 0.625, 0.75, 0.625, 0.625, 0.625, 0.625, 0.625, 0.75, 0.625, 1.0, 0.625, 1.0, 0.625, 1.0, 0.625, 1.0, 0.625, 1.0, 0.625, 1.0, 0.625, 1.0, 0.625, 1.0, 0.625, 1.0, 0.625, 1.0, 0.625, 1.0, 0.625, 1.0, 0.625, 1.0, 0.625, 1.0, 0.625, 1.0, 0.625, 1.0, 0.625, 0.0, 0.625, 0.1198, 0.625, 0.1198, 0.625, 0.0, 0.625, 0.1198, 0.625, 0.2083, 0.625, 0.2083, 0.625, 0.1198, 0.625, 0.1198, 0.625, 0.2083, 0.625, 0.2083, 0.625, 0.1198, 0.625, 0.0, 0.625, 0.1198, 0.625, 0.1198, 0.625, 0.0, 0.625, 0.2083, 0.625, 0.2396, 0.625, 0.2396, 0.625, 0.2083, 0.625, 0.2396, 0.625, 0.2083, 0.625, 0.2083, 0.625, 0.2396, 0.625, 0.2396, 0.625, 0.2083, 0.625, 0.2083, 0.625, 0.2396, 0.625, 0.2083, 0.625, 0.2396, 0.625, 0.2396, 0.625, 0.2083, 0.625, 1.0, 0.625, 1.0, 0.625, 1.0, 0.625, 1.0, 0.625, 1.0, 0.625, 1.0, 0.625, 1.0, 0.625, 1.0, 0.625, 1.0, 0.625, 1.0, 0.625, 1.0, 0.625, 1.0, 0.625, 1.0, 0.625, 1.0, 0.625, 1.0, 0.625, 1.0, 0.625, 1.0, 0.625, 0.9653, 0.625, 0.9965, 0.625, 1.0, 0.625, 0.9653, 0.625, 1.0, 0.625, 1.0, 0.625, 0.9965, 0.625, 0.9965, 0.625, 1.0, 0.625, 1.0, 0.625, 1.0, 0.625, 1.0, 0.625, 0.9965, 0.625, 1.0, 0.625, 1.0, 0.625, 0.25, 0.625, 0.283, 0.625, 0.2448, 0.625, 0.2127, 0.625, 0.283, 0.625, 0.25, 0.625, 0.2127, 0.625, 0.2448, 0.625, 0.2448, 0.625, 0.2127, 0.625, 0.2083, 0.625, 0.2396, 0.625, 0.2127, 0.625, 0.2448, 0.625, 0.2396, 0.625, 0.2083, 0.625, 0.0, 0.625, 0.1241, 0.625, 0.1207, 0.625, 0.0, 0.625, 0.1241, 0.625, 0.25, 0.625, 0.2127, 0.625, 0.1207, 0.625, 0.1207, 0.625, 0.2127, 0.625, 0.2083, 0.625, 0.1198, 0.625, 0.0, 0.625, 0.1207, 0.625, 0.1198, 0.625, 0.0, 0.625, 0.25, 0.625, 0.1241, 0.625, 0.1207, 0.625, 0.2127, 0.625, 0.1241, 0.625, 0.0, 0.625, 0.0, 0.625, 0.1207, 0.625, 0.1207, 0.625, 0.0, 0.625, 0.0, 0.625, 0.1198, 0.625, 0.2127, 0.625, 0.1207, 0.625, 0.1198, 0.625, 0.2083, 0.625, 1.0, 0.625, 1.0, 0.625, 1.0, 0.625, 1.0, 0.625, 1.0, 0.625, 1.0, 0.625, 1.0, 0.625, 1.0, 0.625, 1.0, 0.625, 1.0, 0.625, 1.0, 0.625, 1.0, 0.625, 1.0, 0.625, 1.0, 0.625, 1.0, 0.625, 1.0, 0.625, 0.2083, 0.625, 0.1198, 0.625, 0.1198, 0.625, 0.2083, 0.625, 0.1198, 0.625, 0.0, 0.625, 0.0, 0.625, 0.1198, 0.625, 0.1198, 0.625, 0.0, 0.625, 0.0, 0.625, 0.1198, 0.625, 0.2083, 0.625, 0.1198, 0.625, 0.1198, 0.625, 0.2083, 0.625, 0.0, 0.625, 0.1198, 0.625, 0.1198, 0.625, 0.0, 0.625, 0.1198, 0.625, 0.2083, 0.625, 0.2083, 0.625, 0.1198, 0.625, 0.1198, 0.625, 0.2083, 0.625, 0.2083, 0.625, 0.1198, 0.625, 0.0, 0.625, 0.1198, 0.625, 0.1198, 0.625, 0.0, 0.625, 0.2083, 0.625, 0.2396, 0.625, 0.2396, 0.625, 0.2083, 0.625, 0.2396, 0.625, 0.2083, 0.625, 0.2083, 0.625, 0.2396, 0.625, 0.2396, 0.625, 0.2083, 0.625, 0.2083, 0.625, 0.2396, 0.625, 0.2083, 0.625, 0.2396, 0.625, 0.2396, 0.625, 0.2083, 0.625, 0.1875, 0.625, 0.1171, 0.625, 0.1184, 0.625, 0.2012, 0.625, 0.1171, 0.625, 0.0, 0.625, 0.0, 0.625, 0.1184, 0.625, 0.1184, 0.625, 0.0, 0.625, 0.0, 0.625, 0.1171, 0.625, 0.2012, 0.625, 0.1184, 0.625, 0.1171, 0.625, 0.1875, 0.625, 0.2083, 0.625, 0.1198, 0.625, 0.1191, 0.625, 0.2048, 0.625, 0.1198, 0.625, 0.0, 0.625, 0.0, 0.625, 0.1191, 0.625, 0.1191, 0.625, 0.0, 0.625, 0.0, 0.625, 0.1171, 0.625, 0.2048, 0.625, 0.1191, 0.625, 0.1171, 0.625, 0.1875, 0.625, 0.0, 0.625, 0.1198, 0.625, 0.1191, 0.625, 0.0, 0.625, 0.1198, 0.625, 0.2083, 0.625, 0.2048, 0.625, 0.1191, 0.625, 0.1191, 0.625, 0.2048, 0.625, 0.1875, 0.625, 0.1171, 0.625, 0.0, 0.625, 0.1191, 0.625, 0.1171, 0.625, 0.0, 0.625, 0.2083, 0.625, 0.2396, 0.625, 0.2348, 0.625, 0.2048, 0.625, 0.2396, 0.625, 0.2083, 0.625, 0.2048, 0.625, 0.2348, 0.625, 0.2348, 0.625, 0.2048, 0.625, 0.1875, 0.625, 0.2012, 0.625, 0.2048, 0.625, 0.2348, 0.625, 0.2012, 0.625, 0.1875, 0.625, 0.5, 0.625, 0.375, 0.625, 0.3793, 0.625, 0.5, 0.625, 0.375, 0.625, 0.25, 0.625, 0.2882, 0.625, 0.3793, 0.625, 0.3793, 0.625, 0.2882, 0.625, 0.2917, 0.625, 0.3793, 0.625, 0.5, 0.625, 0.3793, 0.625, 0.3793, 0.625, 0.5, 0.625, 1.0, 0.625, 0.875, 0.625, 0.875, 0.625, 1.0, 0.625, 0.875, 0.625, 0.75, 0.625, 0.75, 0.625, 0.875, 0.625, 0.875, 0.625, 0.75, 0.625, 0.75, 0.625, 0.875, 0.625, 1.0, 0.625, 0.875, 0.625, 0.875, 0.625, 1.0, 0.625, 0.25, 0.625, 0.1241, 0.625, 0.1215, 0.625, 0.2153, 0.625, 0.1241, 0.625, 0.0, 0.625, 0.0, 0.625, 0.1215, 0.625, 0.1215, 0.625, 0.0, 0.625, 0.0, 0.625, 0.1241, 0.625, 0.2153, 0.625, 0.1215, 0.625, 0.1241, 0.625, 0.25, 0.625, 0.75, 0.625, 0.6259, 0.625, 0.6285, 0.625, 0.75, 0.625, 0.6259, 0.625, 0.5, 0.625, 0.5347, 0.625, 0.6285, 0.625, 0.6285, 0.625, 0.5347, 0.625, 0.5, 0.625, 0.6259, 0.625, 0.75, 0.625, 0.6285, 0.625, 0.6259, 0.625, 0.75, 0.625, 0.2917, 0.625, 0.3793, 0.625, 0.3759, 0.625, 0.2917, 0.625, 0.3793, 0.625, 0.5, 0.625, 0.4618, 0.625, 0.3759, 0.625, 0.3759, 0.625, 0.4618, 0.625, 0.4583, 0.625, 0.375, 0.625, 0.2917, 0.625, 0.3759, 0.625, 0.375, 0.625, 0.2917, 0.625, 0.25, 0.625, 0.375, 0.625, 0.3793, 0.625, 0.2882, 0.625, 0.375, 0.625, 0.5, 0.625, 0.5, 0.625, 0.3793, 0.625, 0.3793, 0.625, 0.5, 0.625, 0.5, 0.625, 0.3793, 0.625, 0.2882, 0.625, 0.3793, 0.625, 0.3793, 0.625, 0.2917, 0.625, 0.5, 0.625, 0.5, 0.625, 0.5, 0.625, 0.5, 0.625, 0.5, 0.625, 0.5, 0.625, 0.5, 0.625, 0.5, 0.625, 0.5, 0.625, 0.5, 0.625, 0.5, 0.625, 0.5, 0.625, 0.5, 0.625, 0.5, 0.625, 0.5, 0.625, 0.5, 0.625, 0.25, 0.625, 0.2517, 0.625, 0.2587, 0.625, 0.2882, 0.625, 0.2517, 0.625, 0.25, 0.625, 0.2882, 0.625, 0.2587, 0.625, 0.2587, 0.625, 0.2882, 0.625, 0.2917, 0.625, 0.2604, 0.625, 0.2882, 0.625, 0.2587, 0.625, 0.2604, 0.625, 0.2917, 0.625, 0.25, 0.625, 0.2153, 0.625, 0.2465, 0.625, 0.25, 0.625, 0.2153, 0.625, 0.25, 0.625, 0.25, 0.625, 0.2465, 0.625, 0.2465, 0.625, 0.25, 0.625, 0.25, 0.625, 0.2517, 0.625, 0.25, 0.625, 0.2465, 0.625, 0.2517, 0.625, 0.25, 0.625, 0.5, 0.625, 0.5347, 0.625, 0.5035, 0.625, 0.5, 0.625, 0.5347, 0.625, 0.5, 0.625, 0.5, 0.625, 0.5035, 0.625, 0.5035, 0.625, 0.5, 0.625, 0.5, 0.625, 0.5, 0.625, 0.5, 0.625, 0.5035, 0.625, 0.5, 0.625, 0.5, 0.625, 0.25, 0.625, 0.375, 0.625, 0.375, 0.625, 0.25, 0.625, 0.375, 0.625, 0.5, 0.625, 0.5, 0.625, 0.375, 0.625, 0.375, 0.625, 0.5, 0.625, 0.5, 0.625, 0.375, 0.625, 0.25, 0.625, 0.375, 0.625, 0.375, 0.625, 0.25, 0.625, 0.5, 0.625, 0.375, 0.625, 0.375, 0.625, 0.5, 0.625, 0.375, 0.625, 0.25, 0.625, 0.25, 0.625, 0.375, 0.625, 0.375, 0.625, 0.25, 0.625, 0.25, 0.625, 0.375, 0.625, 0.5, 0.625, 0.375, 0.625, 0.375, 0.625, 0.5, 0.625, 0.4583, 0.625, 0.375, 0.625, 0.375, 0.625, 0.4583, 0.625, 0.375, 0.625, 0.2917, 0.625, 0.2917, 0.625, 0.375, 0.625, 0.375, 0.625, 0.2917, 0.625, 0.2917, 0.625, 0.375, 0.625, 0.4583, 0.625, 0.375, 0.625, 0.375, 0.625, 0.4583, 0.625, 0.2917, 0.625, 0.2604, 0.625, 0.2604, 0.625, 0.2917, 0.625, 0.2604, 0.625, 0.2917, 0.625, 0.2917, 0.625, 0.2604, 0.625, 0.2604, 0.625, 0.2917, 0.625, 0.2917, 0.625, 0.2604, 0.625, 0.2917, 0.625, 0.2604, 0.625, 0.2604, 0.625, 0.2917, 0.625, 0.5, 0.625, 0.5, 0.625, 0.4913, 0.625, 0.4618, 0.625, 0.5, 0.625, 0.5, 0.625, 0.4618, 0.625, 0.4913, 0.625, 0.4913, 0.625, 0.4618, 0.625, 0.4583, 0.625, 0.4896, 0.625, 0.4618, 0.625, 0.4913, 0.625, 0.4896, 0.625, 0.4583, 0.625, 0.5, 0.625, 0.3793, 0.625, 0.3759, 0.625, 0.4618, 0.625, 0.3793, 0.625, 0.2917, 0.625, 0.2917, 0.625, 0.3759, 0.625, 0.3759, 0.625, 0.2917, 0.625, 0.2917, 0.625, 0.375, 0.625, 0.4618, 0.625, 0.3759, 0.625, 0.375, 0.625, 0.4583, 0.625, 0.2917, 0.625, 0.375, 0.625, 0.375, 0.625, 0.2952, 0.625, 0.375, 0.625, 0.4583, 0.625, 0.4548, 0.625, 0.375, 0.625, 0.375, 0.625, 0.4548, 0.625, 0.4375, 0.625, 0.375, 0.625, 0.2952, 0.625, 0.375, 0.625, 0.375, 0.625, 0.3125, 0.625, 0.2917, 0.625, 0.375, 0.625, 0.375, 0.625, 0.2917, 0.625, 0.375, 0.625, 0.4583, 0.625, 0.4583, 0.625, 0.375, 0.625, 0.375, 0.625, 0.4583, 0.625, 0.4583, 0.625, 0.375, 0.625, 0.2917, 0.625, 0.375, 0.625, 0.375, 0.625, 0.2917, 0.625, 0.2917, 0.625, 0.2604, 0.625, 0.2604, 0.625, 0.2917, 0.625, 0.2604, 0.625, 0.2917, 0.625, 0.2917, 0.625, 0.2604, 0.625, 0.2604, 0.625, 0.2917, 0.625, 0.2917, 0.625, 0.2604, 0.625, 0.2917, 0.625, 0.2604, 0.625, 0.2604, 0.625, 0.2917, 0.625, 0.4583, 0.625, 0.4896, 0.625, 0.4896, 0.625, 0.4583, 0.625, 0.4896, 0.625, 0.4583, 0.625, 0.4583, 0.625, 0.4896, 0.625, 0.4896, 0.625, 0.4583, 0.625, 0.4583, 0.625, 0.4896, 0.625, 0.4583, 0.625, 0.4896, 0.625, 0.4896, 0.625, 0.4583, 0.625, 0.4375, 0.625, 0.375, 0.625, 0.375, 0.625, 0.4512, 0.625, 0.375, 0.625, 0.3125, 0.625, 0.2988, 0.625, 0.375, 0.625, 0.375, 0.625, 0.2988, 0.625, 0.3125, 0.625, 0.375, 0.625, 0.4512, 0.625, 0.375, 0.625, 0.375, 0.625, 0.4375, 0.625, 0.2917, 0.625, 0.2604, 0.625, 0.2652, 0.625, 0.2952, 0.625, 0.2604, 0.625, 0.2917, 0.625, 0.2952, 0.625, 0.2652, 0.625, 0.2652, 0.625, 0.2952, 0.625, 0.3125, 0.625, 0.2988, 0.625, 0.2952, 0.625, 0.2652, 0.625, 0.2988, 0.625, 0.3125, 0.625, 0.4583, 0.625, 0.4896, 0.625, 0.4848, 0.625, 0.4548, 0.625, 0.4896, 0.625, 0.4583, 0.625, 0.4548, 0.625, 0.4848, 0.625, 0.4848, 0.625, 0.4548, 0.625, 0.4375, 0.625, 0.4512, 0.625, 0.4548, 0.625, 0.4848, 0.625, 0.4512, 0.625, 0.4375, 0.625, 0.4583, 0.625, 0.375, 0.625, 0.375, 0.625, 0.4548, 0.625, 0.375, 0.625, 0.2917, 0.625, 0.2952, 0.625, 0.375, 0.625, 0.375, 0.625, 0.2952, 0.625, 0.3125, 0.625, 0.375, 0.625, 0.4548, 0.625, 0.375, 0.625, 0.375, 0.625, 0.4375, 0.625, 0.5, 0.625, 0.3759, 0.625, 0.375, 0.625, 0.5, 0.625, 0.3759, 0.625, 0.25, 0.625, 0.25, 0.625, 0.375, 0.625, 0.375, 0.625, 0.25, 0.625, 0.25, 0.625, 0.375, 0.625, 0.5, 0.625, 0.375, 0.625, 0.375, 0.625, 0.5, 0.625, 1.0, 0.625, 0.8741, 0.625, 0.875, 0.625, 1.0, 0.625, 0.8741, 0.625, 0.75, 0.625, 0.75, 0.625, 0.875, 0.625, 0.875, 0.625, 0.75, 0.625, 0.75, 0.625, 0.8759, 0.625, 1.0, 0.625, 0.875, 0.625, 0.8759, 0.625, 1.0, 0.625, 0.25, 0.625, 0.1241, 0.625, 0.125, 0.625, 0.25, 0.625, 0.1241, 0.625, 0.0, 0.625, 0.0, 0.625, 0.125, 0.625, 0.125, 0.625, 0.0, 0.625, 0.0, 0.625, 0.1241, 0.625, 0.25, 0.625, 0.125, 0.625, 0.1241, 0.625, 0.25, 0.625, 0.75, 0.625, 0.625, 0.625, 0.625, 0.625, 0.75, 0.625, 0.625, 0.625, 0.5, 0.625, 0.5, 0.625, 0.625, 0.625, 0.625, 0.625, 0.5, 0.625, 0.5, 0.625, 0.625, 0.625, 0.75, 0.625, 0.625, 0.625, 0.625, 0.625, 0.75, 0.625, 0.7083, 0.625, 0.625, 0.625, 0.625, 0.625, 0.7083, 0.625, 0.625, 0.625, 0.5417, 0.625, 0.5417, 0.625, 0.625, 0.625, 0.625, 0.625, 0.5417, 0.625, 0.5417, 0.625, 0.625, 0.625, 0.7083, 0.625, 0.625, 0.625, 0.625, 0.625, 0.7083, 0.625, 0.5417, 0.625, 0.5104, 0.625, 0.5104, 0.625, 0.5417, 0.625, 0.5104, 0.625, 0.5417, 0.625, 0.5417, 0.625, 0.5104, 0.625, 0.5104, 0.625, 0.5417, 0.625, 0.5417, 0.625, 0.5104, 0.625, 0.5417, 0.625, 0.5104, 0.625, 0.5104, 0.625, 0.5417, 0.625, 0.5417, 0.625, 0.625, 0.625, 0.625, 0.625, 0.5417, 0.625, 0.625, 0.625, 0.7083, 0.625, 0.7083, 0.625, 0.625, 0.625, 0.625, 0.625, 0.7083, 0.625, 0.7083, 0.625, 0.625, 0.625, 0.5417, 0.625, 0.625, 0.625, 0.625, 0.625, 0.5417, 0.625, 0.7083, 0.625, 0.7396, 0.625, 0.7396, 0.625, 0.7083, 0.625, 0.7396, 0.625, 0.7083, 0.625, 0.7083, 0.625, 0.7396, 0.625, 0.7396, 0.625, 0.7083, 0.625, 0.7083, 0.625, 0.7396, 0.625, 0.7083, 0.625, 0.7396, 0.625, 0.7396, 0.625, 0.7083, 0.625, 0.75, 0.625, 0.783, 0.625, 0.7448, 0.625, 0.7127, 0.625, 0.783, 0.625, 0.75, 0.625, 0.7127, 0.625, 0.7448, 0.625, 0.7448, 0.625, 0.7127, 0.625, 0.7083, 0.625, 0.7396, 0.625, 0.7127, 0.625, 0.7448, 0.625, 0.7396, 0.625, 0.7083, 0.625, 0.5, 0.625, 0.625, 0.625, 0.625, 0.625, 0.5382, 0.625, 0.625, 0.625, 0.75, 0.625, 0.7127, 0.625, 0.625, 0.625, 0.625, 0.625, 0.7127, 0.625, 0.7083, 0.625, 0.625, 0.625, 0.5382, 0.625, 0.625, 0.625, 0.625, 0.625, 0.5417, 0.625, 0.5, 0.625, 0.5017, 0.625, 0.5087, 0.625, 0.5382, 0.625, 0.5017, 0.625, 0.5, 0.625, 0.5382, 0.625, 0.5087, 0.625, 0.5087, 0.625, 0.5382, 0.625, 0.5417, 0.625, 0.5104, 0.625, 0.5382, 0.625, 0.5087, 0.625, 0.5104, 0.625, 0.5417, 0.625, 0.75, 0.625, 0.625, 0.625, 0.625, 0.625, 0.7127, 0.625, 0.625, 0.625, 0.5, 0.625, 0.5382, 0.625, 0.625, 0.625, 0.625, 0.625, 0.5382, 0.625, 0.5417, 0.625, 0.625, 0.625, 0.7127, 0.625, 0.625, 0.625, 0.625, 0.625, 0.7083, 0.625, 0.7083, 0.625, 0.625, 0.625, 0.625, 0.625, 0.7048, 0.625, 0.625, 0.625, 0.5417, 0.625, 0.5452, 0.625, 0.625, 0.625, 0.625, 0.625, 0.5452, 0.625, 0.5625, 0.625, 0.625, 0.625, 0.7048, 0.625, 0.625, 0.625, 0.625, 0.625, 0.6875, 0.625, 0.5417, 0.625, 0.5104, 0.625, 0.5104, 0.625, 0.5417, 0.625, 0.5104, 0.625, 0.5417, 0.625, 0.5417, 0.625, 0.5104, 0.625, 0.5104, 0.625, 0.5417, 0.625, 0.5417, 0.625, 0.5104, 0.625, 0.5417, 0.625, 0.5104, 0.625, 0.5104, 0.625, 0.5417, 0.625, 0.7083, 0.625, 0.7396, 0.625, 0.7396, 0.625, 0.7083, 0.625, 0.7396, 0.625, 0.7083, 0.625, 0.7083, 0.625, 0.7396, 0.625, 0.7396, 0.625, 0.7083, 0.625, 0.7083, 0.625, 0.7396, 0.625, 0.7083, 0.625, 0.7396, 0.625, 0.7396, 0.625, 0.7083, 0.625, 0.5417, 0.625, 0.625, 0.625, 0.625, 0.625, 0.5417, 0.625, 0.625, 0.625, 0.7083, 0.625, 0.7083, 0.625, 0.625, 0.625, 0.625, 0.625, 0.7083, 0.625, 0.7083, 0.625, 0.625, 0.625, 0.5417, 0.625, 0.625, 0.625, 0.625, 0.625, 0.5417, 0.625, 0.6875, 0.625, 0.625, 0.625, 0.625, 0.625, 0.7012, 0.625, 0.625, 0.625, 0.5625, 0.625, 0.5488, 0.625, 0.625, 0.625, 0.625, 0.625, 0.5488, 0.625, 0.5625, 0.625, 0.625, 0.625, 0.7012, 0.625, 0.625, 0.625, 0.625, 0.625, 0.6875, 0.625, 0.5417, 0.625, 0.5104, 0.625, 0.5152, 0.625, 0.5452, 0.625, 0.5104, 0.625, 0.5417, 0.625, 0.5452, 0.625, 0.5152, 0.625, 0.5152, 0.625, 0.5452, 0.625, 0.5625, 0.625, 0.5488, 0.625, 0.5452, 0.625, 0.5152, 0.625, 0.5488, 0.625, 0.5625, 0.625, 0.7083, 0.625, 0.7396, 0.625, 0.7348, 0.625, 0.7048, 0.625, 0.7396, 0.625, 0.7083, 0.625, 0.7048, 0.625, 0.7348, 0.625, 0.7348, 0.625, 0.7048, 0.625, 0.6875, 0.625, 0.7012, 0.625, 0.7048, 0.625, 0.7348, 0.625, 0.7012, 0.625, 0.6875, 0.625, 0.5417, 0.625, 0.625, 0.625, 0.625, 0.625, 0.5452, 0.625, 0.625, 0.625, 0.7083, 0.625, 0.7048, 0.625, 0.625, 0.625, 0.625, 0.625, 0.7048, 0.625, 0.6875, 0.625, 0.625, 0.625, 0.5452, 0.625, 0.625, 0.625, 0.625, 0.625, 0.5625, 0.625, 0.25, 0.625, 0.3707, 0.625, 0.3741, 0.625, 0.2882, 0.625, 0.3707, 0.625, 0.4583, 0.625, 0.4583, 0.625, 0.3741, 0.625, 0.3741, 0.625, 0.4583, 0.625, 0.4583, 0.625, 0.375, 0.625, 0.2882, 0.625, 0.3741, 0.625, 0.375, 0.625, 0.2917, 0.625, 0.25, 0.625, 0.375, 0.625, 0.3707, 0.625, 0.25, 0.625, 0.375, 0.625, 0.5, 0.625, 0.4618, 0.625, 0.3707, 0.625, 0.3707, 0.625, 0.4618, 0.625, 0.4583, 0.625, 0.3707, 0.625, 0.25, 0.625, 0.3707, 0.625, 0.3707, 0.625, 0.25, 0.625, 0.25, 0.625, 0.25, 0.625, 0.25, 0.625, 0.25, 0.625, 0.25, 0.625, 0.25, 0.625, 0.25, 0.625, 0.25, 0.625, 0.25, 0.625, 0.25, 0.625, 0.25, 0.625, 0.25, 0.625, 0.25, 0.625, 0.25, 0.625, 0.25, 0.625, 0.25, 0.625, 0.5, 0.625, 0.4983, 0.625, 0.4913, 0.625, 0.4618, 0.625, 0.4983, 0.625, 0.5, 0.625, 0.4618, 0.625, 0.4913, 0.625, 0.4913, 0.625, 0.4618, 0.625, 0.4583, 0.625, 0.4896, 0.625, 0.4618, 0.625, 0.4913, 0.625, 0.4896, 0.625, 0.4583, 0.625, 0.5, 0.625, 0.5017, 0.625, 0.5, 0.625, 0.5, 0.625, 0.5017, 0.625, 0.5, 0.625, 0.5, 0.625, 0.5, 0.625, 0.5, 0.625, 0.5, 0.625, 0.5, 0.625, 0.4983, 0.625, 0.5, 0.625, 0.5, 0.625, 0.4983, 0.625, 0.5, 0.625, 0.25, 0.625, 0.2153, 0.625, 0.2465, 0.625, 0.25, 0.625, 0.2153, 0.625, 0.25, 0.625, 0.25, 0.625, 0.2465, 0.625, 0.2465, 0.625, 0.25, 0.625, 0.25, 0.625, 0.25, 0.625, 0.25, 0.625, 0.2465, 0.625, 0.25, 0.625, 0.25, 0.625, 0.25, 0.625, 0.375, 0.625, 0.375, 0.625, 0.25, 0.625, 0.375, 0.625, 0.5, 0.625, 0.5, 0.625, 0.375, 0.625, 0.375, 0.625, 0.5, 0.625, 0.5, 0.625, 0.375, 0.625, 0.25, 0.625, 0.375, 0.625, 0.375, 0.625, 0.25, 0.625, 0.5, 0.625, 0.375, 0.625, 0.375, 0.625, 0.5, 0.625, 0.375, 0.625, 0.25, 0.625, 0.25, 0.625, 0.375, 0.625, 0.375, 0.625, 0.25, 0.625, 0.25, 0.625, 0.375, 0.625, 0.5, 0.625, 0.375, 0.625, 0.375, 0.625, 0.5, 0.625, 0.2917, 0.625, 0.2604, 0.625, 0.2652, 0.625, 0.2952, 0.625, 0.2604, 0.625, 0.2917, 0.625, 0.2952, 0.625, 0.2652, 0.625, 0.2652, 0.625, 0.2952, 0.625, 0.3125, 0.625, 0.2988, 0.625, 0.2952, 0.625, 0.2652, 0.625, 0.2988, 0.625, 0.3125, 0.625, 0.4583, 0.625, 0.3707, 0.625, 0.3741, 0.625, 0.4583, 0.625, 0.3707, 0.625, 0.25, 0.625, 0.2882, 0.625, 0.3741, 0.625, 0.3741, 0.625, 0.2882, 0.625, 0.2917, 0.625, 0.375, 0.625, 0.4583, 0.625, 0.3741, 0.625, 0.375, 0.625, 0.4583, 0.625, 0.4583, 0.625, 0.4896, 0.625, 0.4896, 0.625, 0.4583, 0.625, 0.4896, 0.625, 0.4583, 0.625, 0.4583, 0.625, 0.4896, 0.625, 0.4896, 0.625, 0.4583, 0.625, 0.4583, 0.625, 0.4896, 0.625, 0.4583, 0.625, 0.4896, 0.625, 0.4896, 0.625, 0.4583, 0.625, 0.25, 0.625, 0.25, 0.625, 0.2587, 0.625, 0.2882, 0.625, 0.25, 0.625, 0.25, 0.625, 0.2882, 0.625, 0.2587, 0.625, 0.2587, 0.625, 0.2882, 0.625, 0.2917, 0.625, 0.2604, 0.625, 0.2882, 0.625, 0.2587, 0.625, 0.2604, 0.625, 0.2917, 0.625, 0.4375, 0.625, 0.375, 0.625, 0.375, 0.625, 0.4512, 0.625, 0.375, 0.625, 0.3125, 0.625, 0.2988, 0.625, 0.375, 0.625, 0.375, 0.625, 0.2988, 0.625, 0.3125, 0.625, 0.375, 0.625, 0.4512, 0.625, 0.375, 0.625, 0.375, 0.625, 0.4375, 0.625, 0.2917, 0.625, 0.375, 0.625, 0.375, 0.625, 0.2952, 0.625, 0.375, 0.625, 0.4583, 0.625, 0.4548, 0.625, 0.375, 0.625, 0.375, 0.625, 0.4548, 0.625, 0.4375, 0.625, 0.375, 0.625, 0.2952, 0.625, 0.375, 0.625, 0.375, 0.625, 0.3125, 0.625, 0.4583, 0.625, 0.375, 0.625, 0.375, 0.625, 0.4548, 0.625, 0.375, 0.625, 0.2917, 0.625, 0.2952, 0.625, 0.375, 0.625, 0.375, 0.625, 0.2952, 0.625, 0.3125, 0.625, 0.375, 0.625, 0.4548, 0.625, 0.375, 0.625, 0.375, 0.625, 0.4375, 0.625, 0.4583, 0.625, 0.4896, 0.625, 0.4848, 0.625, 0.4548, 0.625, 0.4896, 0.625, 0.4583, 0.625, 0.4548, 0.625, 0.4848, 0.625, 0.4848, 0.625, 0.4548, 0.625, 0.4375, 0.625, 0.4512, 0.625, 0.4548, 0.625, 0.4848, 0.625, 0.4512, 0.625, 0.4375, 0.0, 0.4224, 1.0, 0.4224, 1.0, 1.0, 0.0, 1.0, 0.0, 0.0, 1.0, 0.0, 1.0, 0.4224, 0.0, 0.4224, 0.6218, 0.5, 0.6218, 0.375, 0.6227, 0.375, 0.6227, 0.5, 0.6218, 0.375, 0.6218, 0.25, 0.6227, 0.25, 0.6227, 0.375, 0.625, 1.0, 0.6223, 0.875, 0.6231, 0.875, 0.625, 1.0, 0.6223, 0.875, 0.6218, 0.75, 0.6227, 0.75, 0.6231, 0.875, 0.6218, 0.25, 0.6223, 0.125, 0.6231, 0.125, 0.6227, 0.25, 0.6223, 0.125, 0.625, 0.0, 0.625, 0.0, 0.6231, 0.125, 0.6218, 0.75, 0.6218, 0.625, 0.6227, 0.625, 0.6227, 0.75, 0.6218, 0.625, 0.6218, 0.5, 0.6227, 0.5, 0.6227, 0.625, 0.6227, 0.5, 0.6227, 0.375, 0.6239, 0.2681, 0.6239, 0.3931, 0.6227, 0.375, 0.6227, 0.25, 0.6239, 0.2094, 0.6239, 0.2681, 0.625, 1.0, 0.6231, 0.875, 0.6249, 0.9819, 0.6258, 1.107, 0.6231, 0.875, 0.6227, 0.75, 0.624, 0.8569, 0.6249, 0.9819, 0.6227, 0.25, 0.6231, 0.125, 0.6239, 0.125, 0.6239, 0.2094, 0.6231, 0.125, 0.625, 0.0, 0.6247, 0.04059, 0.6239, 0.125, 0.6227, 0.75, 0.6227, 0.625, 0.6239, 0.625, 0.624, 0.8569, 0.6227, 0.625, 0.6227, 0.5, 0.6239, 0.3931, 0.6239, 0.625, 0.6239, 0.3931, 0.6239, 0.2681, 0.6244, 0.3215, 0.6244, 0.4466, 0.6239, 0.2681, 0.6239, 0.2094, 0.6245, 0.2297, 0.6244, 0.3215, 0.6258, 1.107, 0.6249, 0.9819, 0.6249, 0.9285, 0.6254, 1.053, 0.6249, 0.9819, 0.624, 0.8569, 0.6245, 0.8034, 0.6249, 0.9285, 0.6239, 0.2094, 0.6239, 0.125, 0.6245, 0.125, 0.6245, 0.2297, 0.6239, 0.125, 0.6247, 0.04059, 0.6248, 0.0203, 0.6245, 0.125, 0.624, 0.8569, 0.6239, 0.625, 0.6244, 0.625, 0.6245, 0.8034, 0.6239, 0.625, 0.6239, 0.3931, 0.6244, 0.4466, 0.6244, 0.625, 0.6244, 0.4466, 0.6244, 0.3215, 0.6247, 0.3483, 0.6247, 0.4733, 0.6244, 0.3215, 0.6245, 0.2297, 0.6247, 0.2399, 0.6247, 0.3483, 0.6254, 1.053, 0.6249, 0.9285, 0.625, 0.9017, 0.6252, 1.027, 0.6249, 0.9285, 0.6245, 0.8034, 0.6248, 0.7767, 0.625, 0.9017, 0.6245, 0.2297, 0.6245, 0.125, 0.6247, 0.125, 0.6247, 0.2399, 0.6245, 0.125, 0.6248, 0.0203, 0.6249, 0.01015, 0.6247, 0.125, 0.6245, 0.8034, 0.6244, 0.625, 0.6247, 0.625, 0.6248, 0.7767, 0.6244, 0.625, 0.6244, 0.4466, 0.6247, 0.4733, 0.6247, 0.625, 0.0, 0.4224, 1.0, 0.4224, 1.0, 1.0, 0.0, 1.0, 0.0, 0.0, 1.0, 0.0, 1.0, 0.4224, 0.0, 0.4224, 0.0, 0.4224, 1.0, 0.4224, 1.0, 1.0, 0.0, 1.0, 0.0, 0.0, 1.0, 0.0, 1.0, 0.4224, 0.0, 0.4224, 0.0, 0.4224, 1.0, 0.4224, 1.0, 1.0, 0.0, 1.0, 0.0, 0.0, 1.0, 0.0, 1.0, 0.4224, 0.0, 0.4224, 0.0, 0.4224, 1.0, 0.4224, 1.0, 1.0, 0.0, 1.0, 0.0, 0.0, 1.0, 0.0, 1.0, 0.4224, 0.0, 0.4224, 0.0, 0.4224, 1.0, 0.4224, 1.0, 1.0, 0.0, 1.0, 0.0, 0.0, 1.0, 0.0, 1.0, 0.4224, 0.0, 0.4224, 0.0, 0.4224, 1.0, 0.4224, 1.0, 1.0, 0.0, 1.0, 0.0, 0.0, 1.0, 0.0, 1.0, 0.4224, 0.0, 0.4224, 0.0, 0.4224, 1.0, 0.4224, 1.0, 1.0, 0.0, 1.0, 0.0, 0.0, 1.0, 0.0, 1.0, 0.4224, 0.0, 0.4224, 0.0, 0.4224, 1.0, 0.4224, 1.0, 1.0, 0.0, 1.0, 0.0, 0.0, 1.0, 0.0, 1.0, 0.4224, 0.0, 0.4224, 0.0, 0.4224, 1.0, 0.4224, 1.0, 1.0, 0.0, 1.0, 0.0, 0.0, 1.0, 0.0, 1.0, 0.4224, 0.0, 0.4224, 0.0, 0.4224, 1.0, 0.4224, 1.0, 1.0, 0.0, 1.0, 0.0, 0.0, 1.0, 0.0, 1.0, 0.4224, 0.0, 0.4224, 0.0, 0.4224, 1.0, 0.4224, 1.0, 1.0, 0.0, 1.0, 0.0, 0.0, 1.0, 0.0, 1.0, 0.4224, 0.0, 0.4224, 0.6218, 0.5, 0.6218, 0.625, 0.6218, 0.75, 0.6223, 0.875, 0.625, 0.0, 0.6223, 0.125, 0.6218, 0.25, 0.6218, 0.375, 0.0, 0.4224, 1.0, 0.4224, 1.0, 1.0, 0.0, 1.0, 0.0, 0.0, 1.0, 0.0, 1.0, 0.4224, 0.0, 0.4224])
me_cube_001.materials.append(mat_material_001)
me_cube_001.materials.append(mat_leaf2)
me_cube_001.update()

# ---- objects
ob_cube_018 = bpy.data.objects.new('Cube.018', me_cube_001)

# ---- transforms, parenting, visibility, modifiers, constraints
ob_cube_018.location = (0.0, 0.0, 0.0)

# ---- collection membership
col_collection.objects.link(ob_cube_018)

# ---- scene / render settings (as saved in the file)
scene.frame_start = 1; scene.frame_end = 250; scene.frame_set(1)
scene.render.engine = 'BLENDER_EEVEE_NEXT'
scene.cycles.sampling_pattern = 'TABULATED_SOBOL'
scene.cycles.use_light_tree = False
scene.view_settings.view_transform = 'Filmic'
bpy.context.view_layer.update()

# ---- added for rendering (the .blend has no active camera and no usable light): camera, sun
cam_auto = bpy.data.cameras.new('AutoCamera')
cam_auto.lens = 50.0
cam_auto.sensor_width = 36.0
cam_auto.clip_end = 1000.0
ob_auto_camera = bpy.data.objects.new('AutoCamera', cam_auto)
scene.collection.objects.link(ob_auto_camera)
ob_auto_camera.location = (24.1054, -28.9945, 27.0411)
ob_auto_camera.rotation_euler = (1.09748, -7.21219e-08, 0.694738)
scene.camera = ob_auto_camera
light_auto_sun = bpy.data.lights.new('AutoSun', 'SUN')
light_auto_sun.energy = 3.0
light_auto_sun.angle = 0.0523599
ob_auto_sun = bpy.data.objects.new('AutoSun', light_auto_sun)
scene.collection.objects.link(ob_auto_sun)
ob_auto_sun.rotation_euler = (0.872665, 0.174533, 0.523599)
bpy.context.view_layer.update()
